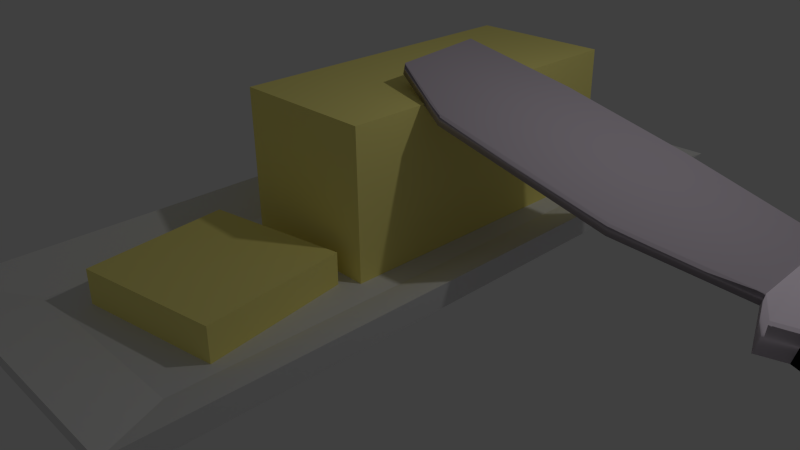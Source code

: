 # Source: butterdish.blend  (saved by Blender 2.72.0; exported with 4.5.12 LTS)
import bpy
from mathutils import Matrix  # noqa: F401  (used for matrix-valued properties, if any)

bpy.ops.wm.read_factory_settings(use_empty=True)
scene = bpy.context.scene
scene.name = 'Scene'

# ---- collections
col_collection_1 = bpy.data.collections.new('Collection 1'); scene.collection.children.link(col_collection_1)

# ---- materials (node trees are filled in below, after node groups)
mat_knifeblade = bpy.data.materials.new('KnifeBlade')
mat_knifeblade.alpha_threshold = 0.0
mat_knifeblade.use_transparent_shadow = False
mat_knifeblade.diffuse_color = (0.5581, 0.496, 0.5619, 1.0)
mat_knifeblade.roughness = 0.5
mat_knifeblade.specular_intensity = 0.7993
mat_knifeshield = bpy.data.materials.new('KnifeShield')
mat_knifeshield.alpha_threshold = 0.0
mat_knifeshield.use_transparent_shadow = False
mat_knifeshield.diffuse_color = (0.9932, 0.8811, 1.0, 1.0)
mat_knifeshield.roughness = 0.5
mat_knifeshield.specular_intensity = 0.7993
mat_knifehandle = bpy.data.materials.new('KnifeHandle')
mat_knifehandle.alpha_threshold = 0.0
mat_knifehandle.use_transparent_shadow = False
mat_knifehandle.diffuse_color = (0.02038, 0.02038, 0.02038, 1.0)
mat_knifehandle.roughness = 0.5
mat_dish = bpy.data.materials.new('Dish')
mat_dish.alpha_threshold = 0.0
mat_dish.use_transparent_shadow = False
mat_dish.roughness = 0.5
mat_dish.specular_intensity = 0.6898
mat_butter = bpy.data.materials.new('Butter')
mat_butter.alpha_threshold = 0.0
mat_butter.use_transparent_shadow = False
mat_butter.diffuse_color = (1.0, 0.9, 0.2846, 1.0)
mat_butter.roughness = 0.5
mat_butter.specular_intensity = 0.3066
mat_butter.line_color = (0.0, 0.0, 0.0, 1.0)

# ---- material node trees

# ---- world
world_world = bpy.data.worlds.new('World'); scene.world = world_world
world_world.color = (0.05088, 0.05088, 0.05088)
world_world.use_sun_shadow = False
world_world.sun_shadow_jitter_overblur = 0.0
world_world.cycles.sampling_method = 'MANUAL'
world_world.cycles.sample_map_resolution = 256

# ---- cameras
cam_camera = bpy.data.cameras.new('Camera')
cam_camera.clip_end = 100.0
cam_camera.lens = 35.0
cam_camera.sensor_width = 32.0
cam_camera.sensor_height = 18.0
cam_camera.ortho_scale = 7.314
cam_camera.dof.focus_distance = 0.0
cam_camera.dof.aperture_fstop = 128.0

# ---- lights
light_lamp = bpy.data.lights.new('Lamp', 'POINT')
light_lamp.transmission_factor = 0.0
light_lamp.cutoff_distance = 30.0
light_lamp.energy = 100.0
light_lamp.shadow_buffer_clip_start = 1.001
light_lamp.shadow_soft_size = 0.1
light_lamp.shadow_maximum_resolution = 0.006
light_lamp.use_absolute_resolution = True
light_lamp.cycles.use_multiple_importance_sampling = False

# ---- meshes
me_cube_002 = bpy.data.meshes.new('Cube.002')
me_cube_002.from_pydata([(-0.5528, 0.04352, -0.6836), (-0.4679, 0.9855, -0.6836), (0.8828, 1.0, -0.9432), (0.8728, 0.04352, -1.183), (-0.5528, 0.04352, 0.6836), (-0.4679, 0.9855, 0.6836), (0.8828, 1.0, 0.9432), (0.8728, 0.04352, 1.183), (-1.0, 0.776, 0.6836), (-1.0, 0.776, -0.6836), (1.0, 0.7046, 1.183), (1.0, 0.7046, -1.183), (-1.0, 0.3272, -0.6836), (1.0, 0.3796, 1.183), (-1.0, 0.3272, 0.6836), (1.0, 0.3796, -1.183), (-1.101, -0.002145, -1.821), (1.101, -0.002145, -1.821), (-1.101, -0.002145, 1.821), (1.101, -0.002145, 1.821), (-0.9011, -0.05668, -1.821), (0.9011, -0.05668, -1.821), (-0.9011, -0.05668, 1.821), (0.9011, -0.05668, 1.821), (-0.8268, -0.9495, -1.444), (0.8268, -0.9495, -1.444), (-0.8268, -0.9495, 1.444), (0.8268, -0.9495, 1.444), (-1.101, -0.5031, -2.028), (1.101, -0.5031, -2.028), (1.101, -0.5031, 2.028), (-1.101, -0.5031, 2.028)], [], [(8, 5, 1, 9), (5, 6, 2, 1), (13, 7, 3, 15), (0, 3, 17, 16), (9, 1, 2, 11), (10, 6, 5, 8), (14, 8, 9, 12), (6, 10, 11, 2), (12, 9, 11, 15), (13, 10, 8, 14), (10, 13, 15, 11), (4, 14, 12, 0), (0, 12, 15, 3), (7, 13, 14, 4), (16, 17, 21, 20), (7, 4, 18, 19), (3, 7, 19, 17), (4, 0, 16, 18), (28, 29, 25, 24), (19, 18, 22, 23), (17, 19, 23, 21), (18, 16, 20, 22), (27, 26, 24, 25), (30, 31, 26, 27), (29, 30, 27, 25), (31, 28, 24, 26), (20, 21, 29, 28), (23, 22, 31, 30), (21, 23, 30, 29), (22, 20, 28, 31)])
me_cube_002.polygons.foreach_set('use_smooth', [True] * 30)
me_cube_002.polygons.foreach_set('material_index', [0, 0, 0, 1, 0, 0, 0, 0, 0, 0, 0, 0, 0, 0, 1, 1, 1, 1, 2, 1, 1, 1, 2, 2, 2, 2, 2, 2, 2, 2])
me_cube_002.materials.append(mat_knifeblade)
me_cube_002.materials.append(mat_knifeshield)
me_cube_002.materials.append(mat_knifehandle)
me_cube_002.use_remesh_preserve_volume = False
me_cube_002.use_remesh_preserve_attributes = False
me_cube_002.use_mirror_vertex_groups = False
me_cube_002.update()
me_cube_001 = bpy.data.meshes.new('Cube.001')
me_cube_001.from_pydata([(-1.882, -4.552, 0.6913), (-1.882, 4.552, 0.6913), (1.882, 4.552, 0.6913), (1.882, -4.552, 0.6913), (-1.907, -4.611, 1.0), (-1.907, 4.611, 1.0), (1.907, 4.611, 1.0), (1.907, -4.611, 1.0), (-1.254, -3.69, 0.7447), (-1.254, 3.69, 0.7447), (1.254, 3.69, 0.7447), (1.254, -3.69, 0.7447), (-1.418, -4.049, 0.3758), (-1.418, 4.049, 0.3758), (1.418, 4.049, 0.3758), (1.418, -4.049, 0.3758)], [], [(4, 5, 1, 0), (5, 6, 2, 1), (6, 7, 3, 2), (7, 4, 0, 3), (3, 0, 12, 15), (4, 7, 11, 8), (11, 10, 9, 8), (7, 6, 10, 11), (6, 5, 9, 10), (5, 4, 8, 9), (12, 13, 14, 15), (2, 3, 15, 14), (1, 2, 14, 13), (0, 1, 13, 12)])
me_cube_001.materials.append(mat_dish)
me_cube_001.use_remesh_preserve_volume = False
me_cube_001.use_remesh_preserve_attributes = False
me_cube_001.use_mirror_vertex_groups = False
me_cube_001.update()
me_cube = bpy.data.meshes.new('Cube')
me_cube.from_pydata([(1.0, 3.396, 0.01611), (1.0, -1.0, 0.01611), (-1.0, -1.0, 0.01611), (-1.0, 3.396, 0.01611), (1.0, 3.396, 2.016), (1.0, -1.0, 2.016), (-1.0, -1.0, 2.016), (-1.0, 3.396, 2.016), (-1.152, -1.532, -0.0117), (-1.153, -1.527, 0.4646), (0.8194, -1.194, 0.4646), (0.8202, -1.2, -0.0117), (-0.8194, -3.504, 0.01884), (-0.8202, -3.499, 0.4952), (1.152, -3.166, 0.4952), (1.153, -3.172, 0.01884)], [], [(4, 7, 6, 5), (0, 4, 5, 1), (1, 5, 6, 2), (2, 6, 7, 3), (4, 0, 3, 7), (12, 13, 9, 8), (13, 14, 10, 9), (14, 15, 11, 10), (8, 9, 10, 11), (15, 14, 13, 12)])
me_cube.materials.append(mat_butter)
me_cube.use_remesh_preserve_volume = False
me_cube.use_remesh_preserve_attributes = False
me_cube.use_mirror_vertex_groups = False
me_cube.update()

# ---- objects
ob_knife = bpy.data.objects.new('Knife', me_cube_002)
ob_dish = bpy.data.objects.new('Dish', me_cube_001)
ob_butter = bpy.data.objects.new('Butter', me_cube)
ob_lamp = bpy.data.objects.new('Lamp', light_lamp)
ob_camera = bpy.data.objects.new('Camera', cam_camera)

# ---- transforms, parenting, visibility, modifiers, constraints
ob_knife.location = (5.066, 0.744, 1.276)
ob_knife.rotation_euler = (0.2447, -0.003225, 1.584)
ob_knife.scale = (0.8884, 4.965, 0.1035)
ob_knife.lineart.crease_threshold = 0.0
ob_dish.location = (0.0, 0.0, -0.3728)
ob_dish.lineart.crease_threshold = 0.0
ob_butter.location = (0.0, -0.07933, 0.3365)
ob_butter.scale = (0.9474, 0.9474, 0.9474)
ob_butter.lock_rotations_4d = False
ob_butter.empty_display_type = 'ARROWS'
ob_butter.lineart.crease_threshold = 0.0
ob_lamp.location = (4.076, 1.005, 5.904)
ob_lamp.rotation_euler = (0.6503, 0.05522, 1.866)
ob_lamp.lock_rotations_4d = False
ob_lamp.empty_display_type = 'ARROWS'
ob_lamp.color = (0.0, 0.0, 0.0, 0.0)
ob_lamp.lineart.crease_threshold = 0.0
ob_camera.location = (7.481, -6.508, 5.344)
ob_camera.rotation_euler = (1.109, 0.01082, 0.8149)
ob_camera.lock_rotations_4d = False
ob_camera.empty_display_type = 'ARROWS'
ob_camera.color = (0.0, 0.0, 0.0, 0.0)
ob_camera.display_type = 'WIRE'
ob_camera.lineart.crease_threshold = 0.0

# ---- collection membership
col_collection_1.objects.link(ob_knife)
col_collection_1.objects.link(ob_dish)
col_collection_1.objects.link(ob_butter)
col_collection_1.objects.link(ob_lamp)
col_collection_1.objects.link(ob_camera)

# ---- scene / render settings (as saved in the file)
scene.camera = ob_camera
scene.frame_start = 1; scene.frame_end = 250; scene.frame_set(1)
scene.render.engine = 'BLENDER_EEVEE_NEXT'
scene.render.resolution_percentage = 50
scene.render.dither_intensity = 0.0
scene.cycles.use_denoising = False
scene.cycles.samples = 10
scene.cycles.sampling_pattern = 'TABULATED_SOBOL'
scene.cycles.light_sampling_threshold = 0.0
scene.cycles.use_adaptive_sampling = False
scene.cycles.use_light_tree = False
scene.cycles.blur_glossy = 0.0
scene.cycles.pixel_filter_type = 'GAUSSIAN'
scene.cycles.sample_clamp_indirect = 0.0
scene.view_settings.view_transform = 'Standard'
bpy.context.view_layer.update()
